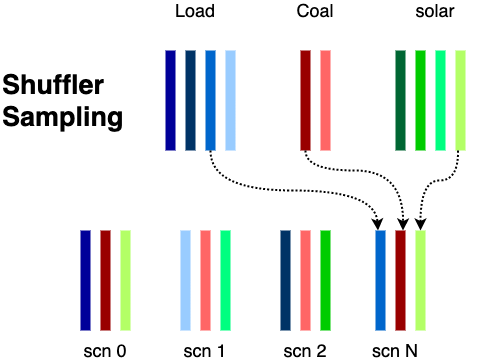

The diagram above was exported from draw.io. Its source (the exported page's mxGraphModel, read from the mxfile embedded in the PNG):
<mxGraphModel dx="737" dy="600" grid="1" gridSize="10" guides="1" tooltips="1" connect="1" arrows="1" fold="1" page="1" pageScale="1" pageWidth="1169" pageHeight="827" math="0" shadow="0">
  <root>
    <mxCell id="YVT9jgJ8ue6K_hsP_ryL-0" />
    <mxCell id="YVT9jgJ8ue6K_hsP_ryL-1" parent="YVT9jgJ8ue6K_hsP_ryL-0" />
    <mxCell id="YVT9jgJ8ue6K_hsP_ryL-2" value="" style="rounded=0;whiteSpace=wrap;html=1;fillColor=#000099;fontSize=12;fontColor=#CCCC00;align=right;strokeColor=none;direction=south;" vertex="1" parent="YVT9jgJ8ue6K_hsP_ryL-1">
      <mxGeometry x="420" y="380" width="10" height="100" as="geometry" />
    </mxCell>
    <mxCell id="YVT9jgJ8ue6K_hsP_ryL-3" value="" style="rounded=0;whiteSpace=wrap;html=1;fillColor=#003366;fontSize=12;fontColor=#CCCC00;align=right;strokeColor=none;direction=south;" vertex="1" parent="YVT9jgJ8ue6K_hsP_ryL-1">
      <mxGeometry x="440" y="380" width="10" height="100" as="geometry" />
    </mxCell>
    <mxCell id="YVT9jgJ8ue6K_hsP_ryL-4" value="" style="rounded=0;whiteSpace=wrap;html=1;fillColor=#0066CC;fontSize=12;fontColor=#CCCC00;align=right;strokeColor=none;direction=south;" vertex="1" parent="YVT9jgJ8ue6K_hsP_ryL-1">
      <mxGeometry x="460" y="380" width="10" height="100" as="geometry" />
    </mxCell>
    <mxCell id="YVT9jgJ8ue6K_hsP_ryL-5" value="" style="rounded=0;whiteSpace=wrap;html=1;fillColor=#99CCFF;fontSize=12;fontColor=#CCCC00;align=right;strokeColor=none;direction=south;" vertex="1" parent="YVT9jgJ8ue6K_hsP_ryL-1">
      <mxGeometry x="480" y="380" width="10" height="100" as="geometry" />
    </mxCell>
    <mxCell id="YVT9jgJ8ue6K_hsP_ryL-6" value="" style="rounded=0;whiteSpace=wrap;html=1;fillColor=#990000;fontSize=12;fontColor=#CCCC00;align=right;strokeColor=none;direction=south;" vertex="1" parent="YVT9jgJ8ue6K_hsP_ryL-1">
      <mxGeometry x="555" y="380" width="10" height="100" as="geometry" />
    </mxCell>
    <mxCell id="YVT9jgJ8ue6K_hsP_ryL-7" value="" style="rounded=0;whiteSpace=wrap;html=1;fillColor=#FF6666;fontSize=12;fontColor=#CCCC00;align=right;strokeColor=none;direction=south;" vertex="1" parent="YVT9jgJ8ue6K_hsP_ryL-1">
      <mxGeometry x="575" y="380" width="10" height="100" as="geometry" />
    </mxCell>
    <mxCell id="YVT9jgJ8ue6K_hsP_ryL-10" value="" style="rounded=0;whiteSpace=wrap;html=1;fillColor=#006633;fontSize=12;fontColor=#CCCC00;align=right;strokeColor=none;direction=south;" vertex="1" parent="YVT9jgJ8ue6K_hsP_ryL-1">
      <mxGeometry x="650" y="380" width="10" height="100" as="geometry" />
    </mxCell>
    <mxCell id="YVT9jgJ8ue6K_hsP_ryL-11" value="" style="rounded=0;whiteSpace=wrap;html=1;fillColor=#00FF80;fontSize=12;fontColor=#CCCC00;align=right;strokeColor=none;direction=south;" vertex="1" parent="YVT9jgJ8ue6K_hsP_ryL-1">
      <mxGeometry x="690" y="380" width="10" height="100" as="geometry" />
    </mxCell>
    <mxCell id="YVT9jgJ8ue6K_hsP_ryL-12" value="" style="rounded=0;whiteSpace=wrap;html=1;fillColor=#00CC00;fontSize=12;fontColor=#CCCC00;align=right;strokeColor=none;direction=south;" vertex="1" parent="YVT9jgJ8ue6K_hsP_ryL-1">
      <mxGeometry x="670" y="380" width="10" height="100" as="geometry" />
    </mxCell>
    <mxCell id="YVT9jgJ8ue6K_hsP_ryL-13" value="" style="rounded=0;whiteSpace=wrap;html=1;fillColor=#B3FF66;fontSize=12;fontColor=#CCCC00;align=right;strokeColor=none;direction=south;" vertex="1" parent="YVT9jgJ8ue6K_hsP_ryL-1">
      <mxGeometry x="710" y="380" width="10" height="100" as="geometry" />
    </mxCell>
    <mxCell id="YVT9jgJ8ue6K_hsP_ryL-23" value="Load" style="text;html=1;strokeColor=none;fillColor=none;align=center;verticalAlign=middle;whiteSpace=wrap;rounded=0;fontSize=18;fontColor=#000000;" vertex="1" parent="YVT9jgJ8ue6K_hsP_ryL-1">
      <mxGeometry x="400" y="330" width="100" height="20" as="geometry" />
    </mxCell>
    <mxCell id="YVT9jgJ8ue6K_hsP_ryL-24" value="Coal" style="text;html=1;strokeColor=none;fillColor=none;align=center;verticalAlign=middle;whiteSpace=wrap;rounded=0;fontSize=18;fontColor=#000000;" vertex="1" parent="YVT9jgJ8ue6K_hsP_ryL-1">
      <mxGeometry x="530" y="330" width="80" height="20" as="geometry" />
    </mxCell>
    <mxCell id="YVT9jgJ8ue6K_hsP_ryL-25" value="solar" style="text;html=1;strokeColor=none;fillColor=none;align=center;verticalAlign=middle;whiteSpace=wrap;rounded=0;fontSize=18;fontColor=#000000;" vertex="1" parent="YVT9jgJ8ue6K_hsP_ryL-1">
      <mxGeometry x="640" y="330" width="100" height="20" as="geometry" />
    </mxCell>
    <mxCell id="YVT9jgJ8ue6K_hsP_ryL-28" value="" style="rounded=0;whiteSpace=wrap;html=1;fillColor=#0066CC;fontSize=12;fontColor=#CCCC00;align=right;strokeColor=none;direction=south;" vertex="1" parent="YVT9jgJ8ue6K_hsP_ryL-1">
      <mxGeometry x="630" y="560" width="10" height="100" as="geometry" />
    </mxCell>
    <mxCell id="YVT9jgJ8ue6K_hsP_ryL-29" value="" style="rounded=0;whiteSpace=wrap;html=1;fillColor=#990000;fontSize=12;fontColor=#CCCC00;align=right;strokeColor=none;direction=south;" vertex="1" parent="YVT9jgJ8ue6K_hsP_ryL-1">
      <mxGeometry x="650" y="560" width="10" height="100" as="geometry" />
    </mxCell>
    <mxCell id="YVT9jgJ8ue6K_hsP_ryL-30" value="" style="rounded=0;whiteSpace=wrap;html=1;fillColor=#B3FF66;fontSize=12;fontColor=#CCCC00;align=right;strokeColor=none;direction=south;" vertex="1" parent="YVT9jgJ8ue6K_hsP_ryL-1">
      <mxGeometry x="670" y="560" width="10" height="100" as="geometry" />
    </mxCell>
    <mxCell id="YVT9jgJ8ue6K_hsP_ryL-33" value="" style="rounded=0;whiteSpace=wrap;html=1;fillColor=#000099;fontSize=12;fontColor=#CCCC00;align=right;strokeColor=none;direction=south;" vertex="1" parent="YVT9jgJ8ue6K_hsP_ryL-1">
      <mxGeometry x="335" y="560" width="10" height="100" as="geometry" />
    </mxCell>
    <mxCell id="YVT9jgJ8ue6K_hsP_ryL-34" value="" style="rounded=0;whiteSpace=wrap;html=1;fillColor=#003366;fontSize=12;fontColor=#CCCC00;align=right;strokeColor=none;direction=south;" vertex="1" parent="YVT9jgJ8ue6K_hsP_ryL-1">
      <mxGeometry x="535" y="560" width="10" height="100" as="geometry" />
    </mxCell>
    <mxCell id="YVT9jgJ8ue6K_hsP_ryL-36" value="" style="rounded=0;whiteSpace=wrap;html=1;fillColor=#99CCFF;fontSize=12;fontColor=#CCCC00;align=right;strokeColor=none;direction=south;" vertex="1" parent="YVT9jgJ8ue6K_hsP_ryL-1">
      <mxGeometry x="435" y="560" width="10" height="100" as="geometry" />
    </mxCell>
    <mxCell id="YVT9jgJ8ue6K_hsP_ryL-37" value="" style="rounded=0;whiteSpace=wrap;html=1;fillColor=#990000;fontSize=12;fontColor=#CCCC00;align=right;strokeColor=none;direction=south;" vertex="1" parent="YVT9jgJ8ue6K_hsP_ryL-1">
      <mxGeometry x="355" y="560" width="10" height="100" as="geometry" />
    </mxCell>
    <mxCell id="YVT9jgJ8ue6K_hsP_ryL-38" value="" style="rounded=0;whiteSpace=wrap;html=1;fillColor=#FF6666;fontSize=12;fontColor=#CCCC00;align=right;strokeColor=none;direction=south;" vertex="1" parent="YVT9jgJ8ue6K_hsP_ryL-1">
      <mxGeometry x="455" y="560" width="10" height="100" as="geometry" />
    </mxCell>
    <mxCell id="YVT9jgJ8ue6K_hsP_ryL-40" value="" style="rounded=0;whiteSpace=wrap;html=1;fillColor=#FF6666;fontSize=12;fontColor=#CCCC00;align=right;strokeColor=none;direction=south;" vertex="1" parent="YVT9jgJ8ue6K_hsP_ryL-1">
      <mxGeometry x="555" y="560" width="10" height="100" as="geometry" />
    </mxCell>
    <mxCell id="YVT9jgJ8ue6K_hsP_ryL-42" value="" style="rounded=0;whiteSpace=wrap;html=1;fillColor=#00FF80;fontSize=12;fontColor=#CCCC00;align=right;strokeColor=none;direction=south;" vertex="1" parent="YVT9jgJ8ue6K_hsP_ryL-1">
      <mxGeometry x="475" y="560" width="10" height="100" as="geometry" />
    </mxCell>
    <mxCell id="YVT9jgJ8ue6K_hsP_ryL-43" value="" style="rounded=0;whiteSpace=wrap;html=1;fillColor=#00CC00;fontSize=12;fontColor=#CCCC00;align=right;strokeColor=none;direction=south;" vertex="1" parent="YVT9jgJ8ue6K_hsP_ryL-1">
      <mxGeometry x="575" y="560" width="10" height="100" as="geometry" />
    </mxCell>
    <mxCell id="YVT9jgJ8ue6K_hsP_ryL-44" value="" style="rounded=0;whiteSpace=wrap;html=1;fillColor=#B3FF66;fontSize=12;fontColor=#CCCC00;align=right;strokeColor=none;direction=south;" vertex="1" parent="YVT9jgJ8ue6K_hsP_ryL-1">
      <mxGeometry x="375" y="560" width="10" height="100" as="geometry" />
    </mxCell>
    <mxCell id="YVT9jgJ8ue6K_hsP_ryL-48" value="" style="curved=1;endArrow=classic;html=1;dashed=1;dashPattern=1 1;strokeWidth=2;fontSize=18;fontColor=#000000;entryX=0;entryY=0.75;entryDx=0;entryDy=0;exitX=1;exitY=0.5;exitDx=0;exitDy=0;" edge="1" parent="YVT9jgJ8ue6K_hsP_ryL-1" source="YVT9jgJ8ue6K_hsP_ryL-4" target="YVT9jgJ8ue6K_hsP_ryL-28">
      <mxGeometry width="50" height="50" relative="1" as="geometry">
        <mxPoint x="390" y="540" as="sourcePoint" />
        <mxPoint x="440" y="490" as="targetPoint" />
        <Array as="points">
          <mxPoint x="465" y="520" />
          <mxPoint x="630" y="520" />
        </Array>
      </mxGeometry>
    </mxCell>
    <mxCell id="YVT9jgJ8ue6K_hsP_ryL-49" value="" style="curved=1;endArrow=classic;html=1;dashed=1;dashPattern=1 1;strokeWidth=2;fontSize=18;fontColor=#000000;entryX=0;entryY=0.25;entryDx=0;entryDy=0;exitX=1;exitY=0.5;exitDx=0;exitDy=0;" edge="1" parent="YVT9jgJ8ue6K_hsP_ryL-1" source="YVT9jgJ8ue6K_hsP_ryL-6" target="YVT9jgJ8ue6K_hsP_ryL-29">
      <mxGeometry width="50" height="50" relative="1" as="geometry">
        <mxPoint x="555" y="524" as="sourcePoint" />
        <mxPoint x="722.5" y="640" as="targetPoint" />
        <Array as="points">
          <mxPoint x="560" y="500" />
          <mxPoint x="658" y="500" />
        </Array>
      </mxGeometry>
    </mxCell>
    <mxCell id="YVT9jgJ8ue6K_hsP_ryL-51" value="" style="curved=1;endArrow=classic;html=1;dashed=1;dashPattern=1 1;strokeWidth=2;fontSize=18;fontColor=#000000;exitX=1;exitY=0.75;exitDx=0;exitDy=0;entryX=0;entryY=0.5;entryDx=0;entryDy=0;" edge="1" parent="YVT9jgJ8ue6K_hsP_ryL-1" source="YVT9jgJ8ue6K_hsP_ryL-13" target="YVT9jgJ8ue6K_hsP_ryL-30">
      <mxGeometry width="50" height="50" relative="1" as="geometry">
        <mxPoint x="713" y="514" as="sourcePoint" />
        <mxPoint x="678" y="590" as="targetPoint" />
        <Array as="points">
          <mxPoint x="713" y="510" />
          <mxPoint x="675" y="510" />
        </Array>
      </mxGeometry>
    </mxCell>
    <mxCell id="YVT9jgJ8ue6K_hsP_ryL-52" value="scn 0" style="text;html=1;strokeColor=none;fillColor=none;align=center;verticalAlign=middle;whiteSpace=wrap;rounded=0;fontSize=18;fontColor=#000000;" vertex="1" parent="YVT9jgJ8ue6K_hsP_ryL-1">
      <mxGeometry x="310" y="670" width="100" height="20" as="geometry" />
    </mxCell>
    <mxCell id="YVT9jgJ8ue6K_hsP_ryL-53" value="scn 1" style="text;html=1;strokeColor=none;fillColor=none;align=center;verticalAlign=middle;whiteSpace=wrap;rounded=0;fontSize=18;fontColor=#000000;" vertex="1" parent="YVT9jgJ8ue6K_hsP_ryL-1">
      <mxGeometry x="410" y="670" width="100" height="20" as="geometry" />
    </mxCell>
    <mxCell id="YVT9jgJ8ue6K_hsP_ryL-54" value="scn 2" style="text;html=1;strokeColor=none;fillColor=none;align=center;verticalAlign=middle;whiteSpace=wrap;rounded=0;fontSize=18;fontColor=#000000;" vertex="1" parent="YVT9jgJ8ue6K_hsP_ryL-1">
      <mxGeometry x="510" y="670" width="100" height="20" as="geometry" />
    </mxCell>
    <mxCell id="YVT9jgJ8ue6K_hsP_ryL-55" value="scn N" style="text;html=1;strokeColor=none;fillColor=none;align=center;verticalAlign=middle;whiteSpace=wrap;rounded=0;fontSize=18;fontColor=#000000;" vertex="1" parent="YVT9jgJ8ue6K_hsP_ryL-1">
      <mxGeometry x="600" y="670" width="100" height="20" as="geometry" />
    </mxCell>
    <mxCell id="YVT9jgJ8ue6K_hsP_ryL-56" value="Shuffler Sampling" style="text;html=1;strokeColor=none;fillColor=none;align=left;verticalAlign=middle;whiteSpace=wrap;rounded=0;fontSize=27;fontColor=#000000;fontStyle=1" vertex="1" parent="YVT9jgJ8ue6K_hsP_ryL-1">
      <mxGeometry x="255" y="405" width="90" height="50" as="geometry" />
    </mxCell>
  </root>
</mxGraphModel>